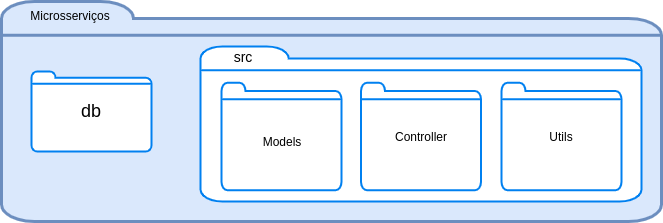

The diagram above was exported from draw.io. Its source (the exported page's mxGraphModel, read from the mxfile embedded in the PNG):
<mxGraphModel dx="942" dy="465" grid="1" gridSize="10" guides="1" tooltips="1" connect="1" arrows="1" fold="1" page="1" pageScale="1" pageWidth="850" pageHeight="1100" math="0" shadow="0">
  <root>
    <mxCell id="6BQcv9U4xz5E8oHiHPXB-0" />
    <mxCell id="6BQcv9U4xz5E8oHiHPXB-1" parent="6BQcv9U4xz5E8oHiHPXB-0" />
    <mxCell id="T1tPEyciFuRr6J8gquaH-0" value="" style="html=1;verticalLabelPosition=bottom;align=center;labelBackgroundColor=#ffffff;verticalAlign=top;strokeWidth=3;strokeColor=#6c8ebf;shadow=0;dashed=0;shape=mxgraph.ios7.icons.folder;fillColor=#dae8fc;" vertex="1" parent="6BQcv9U4xz5E8oHiHPXB-1">
      <mxGeometry x="100" y="380" width="660" height="220" as="geometry" />
    </mxCell>
    <mxCell id="T1tPEyciFuRr6J8gquaH-1" value="" style="html=1;verticalLabelPosition=bottom;align=center;labelBackgroundColor=#ffffff;verticalAlign=top;strokeWidth=2;strokeColor=#0080F0;shadow=0;dashed=0;shape=mxgraph.ios7.icons.folder;" vertex="1" parent="6BQcv9U4xz5E8oHiHPXB-1">
      <mxGeometry x="130" y="450" width="120" height="80" as="geometry" />
    </mxCell>
    <mxCell id="T1tPEyciFuRr6J8gquaH-2" value="&lt;font style=&quot;font-size: 18px&quot;&gt;db&lt;/font&gt;" style="text;html=1;strokeColor=none;fillColor=none;align=center;verticalAlign=middle;whiteSpace=wrap;rounded=0;" vertex="1" parent="6BQcv9U4xz5E8oHiHPXB-1">
      <mxGeometry x="175" y="485" width="30" height="10" as="geometry" />
    </mxCell>
    <mxCell id="T1tPEyciFuRr6J8gquaH-3" value="" style="html=1;verticalLabelPosition=bottom;align=center;labelBackgroundColor=#ffffff;verticalAlign=top;strokeWidth=2;strokeColor=#0080F0;shadow=0;dashed=0;shape=mxgraph.ios7.icons.folder;" vertex="1" parent="6BQcv9U4xz5E8oHiHPXB-1">
      <mxGeometry x="299" y="425" width="441" height="155" as="geometry" />
    </mxCell>
    <mxCell id="T1tPEyciFuRr6J8gquaH-4" value="&lt;font style=&quot;font-size: 14px&quot;&gt;src&lt;/font&gt;" style="text;html=1;strokeColor=none;fillColor=none;align=center;verticalAlign=middle;whiteSpace=wrap;rounded=0;" vertex="1" parent="6BQcv9U4xz5E8oHiHPXB-1">
      <mxGeometry x="321.5" y="425" width="40" height="20" as="geometry" />
    </mxCell>
    <mxCell id="T1tPEyciFuRr6J8gquaH-5" value="" style="html=1;verticalLabelPosition=bottom;align=center;labelBackgroundColor=#ffffff;verticalAlign=top;strokeWidth=2;strokeColor=#0080F0;shadow=0;dashed=0;shape=mxgraph.ios7.icons.folder;" vertex="1" parent="6BQcv9U4xz5E8oHiHPXB-1">
      <mxGeometry x="600" y="461.25" width="120" height="107.5" as="geometry" />
    </mxCell>
    <mxCell id="T1tPEyciFuRr6J8gquaH-6" value="Utils" style="text;html=1;strokeColor=none;fillColor=none;align=center;verticalAlign=middle;whiteSpace=wrap;rounded=0;" vertex="1" parent="6BQcv9U4xz5E8oHiHPXB-1">
      <mxGeometry x="640" y="505" width="40" height="20" as="geometry" />
    </mxCell>
    <mxCell id="T1tPEyciFuRr6J8gquaH-7" value="Microsserviços" style="text;html=1;strokeColor=none;fillColor=none;align=center;verticalAlign=middle;whiteSpace=wrap;rounded=0;" vertex="1" parent="6BQcv9U4xz5E8oHiHPXB-1">
      <mxGeometry x="149" y="384" width="40" height="20" as="geometry" />
    </mxCell>
    <mxCell id="T1tPEyciFuRr6J8gquaH-8" value="" style="html=1;verticalLabelPosition=bottom;align=center;labelBackgroundColor=#ffffff;verticalAlign=top;strokeWidth=2;strokeColor=#0080F0;shadow=0;dashed=0;shape=mxgraph.ios7.icons.folder;" vertex="1" parent="6BQcv9U4xz5E8oHiHPXB-1">
      <mxGeometry x="320" y="461.25" width="120" height="107.5" as="geometry" />
    </mxCell>
    <mxCell id="T1tPEyciFuRr6J8gquaH-9" value="Models" style="text;html=1;strokeColor=none;fillColor=none;align=center;verticalAlign=middle;whiteSpace=wrap;rounded=0;" vertex="1" parent="6BQcv9U4xz5E8oHiHPXB-1">
      <mxGeometry x="361" y="510" width="40" height="20" as="geometry" />
    </mxCell>
    <mxCell id="T1tPEyciFuRr6J8gquaH-10" value="" style="html=1;verticalLabelPosition=bottom;align=center;labelBackgroundColor=#ffffff;verticalAlign=top;strokeWidth=2;strokeColor=#0080F0;shadow=0;dashed=0;shape=mxgraph.ios7.icons.folder;" vertex="1" parent="6BQcv9U4xz5E8oHiHPXB-1">
      <mxGeometry x="459.5" y="461.25" width="120" height="107.5" as="geometry" />
    </mxCell>
    <mxCell id="T1tPEyciFuRr6J8gquaH-11" value="Controller" style="text;html=1;strokeColor=none;fillColor=none;align=center;verticalAlign=middle;whiteSpace=wrap;rounded=0;" vertex="1" parent="6BQcv9U4xz5E8oHiHPXB-1">
      <mxGeometry x="499.5" y="505" width="40" height="20" as="geometry" />
    </mxCell>
  </root>
</mxGraphModel>